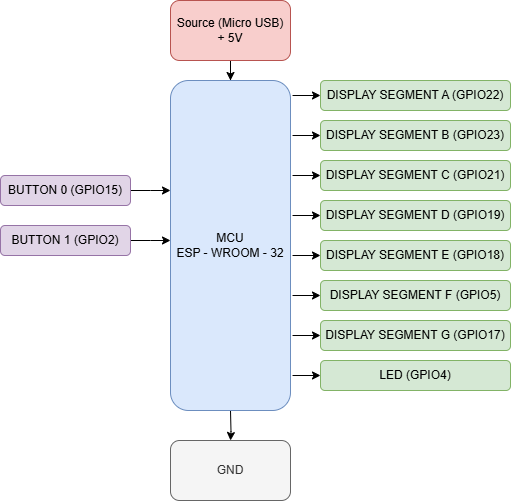

The diagram above was exported from draw.io. Its source (the exported page's mxGraphModel, read from the mxfile embedded in the PNG):
<mxGraphModel dx="1092" dy="723" grid="1" gridSize="10" guides="1" tooltips="1" connect="1" arrows="1" fold="1" page="1" pageScale="1" pageWidth="850" pageHeight="1100" math="0" shadow="0">
  <root>
    <mxCell id="0" />
    <mxCell id="1" parent="0" />
    <mxCell id="1hygRTLOPLMM_vjZmXmQ-3" value="" style="edgeStyle=orthogonalEdgeStyle;rounded=0;orthogonalLoop=1;jettySize=auto;html=1;" parent="1" source="1hygRTLOPLMM_vjZmXmQ-1" target="1hygRTLOPLMM_vjZmXmQ-2" edge="1">
      <mxGeometry relative="1" as="geometry" />
    </mxCell>
    <mxCell id="1hygRTLOPLMM_vjZmXmQ-1" value="Source (Micro USB)&lt;div&gt;+ 5V&lt;/div&gt;" style="rounded=1;whiteSpace=wrap;html=1;fillColor=#f8cecc;strokeColor=#b85450;" parent="1" vertex="1">
      <mxGeometry x="250" y="150" width="120" height="60" as="geometry" />
    </mxCell>
    <mxCell id="1hygRTLOPLMM_vjZmXmQ-26" value="" style="edgeStyle=orthogonalEdgeStyle;rounded=0;orthogonalLoop=1;jettySize=auto;html=1;" parent="1" target="1hygRTLOPLMM_vjZmXmQ-25" edge="1">
      <mxGeometry relative="1" as="geometry">
        <mxPoint x="310" y="560" as="sourcePoint" />
      </mxGeometry>
    </mxCell>
    <mxCell id="1hygRTLOPLMM_vjZmXmQ-2" value="MCU&lt;div&gt;ESP - WROOM - 32&lt;/div&gt;" style="rounded=1;whiteSpace=wrap;html=1;fillColor=#dae8fc;strokeColor=#6c8ebf;" parent="1" vertex="1">
      <mxGeometry x="250" y="230" width="120" height="330" as="geometry" />
    </mxCell>
    <mxCell id="1hygRTLOPLMM_vjZmXmQ-4" value="&lt;div&gt;&lt;span style=&quot;background-color: transparent; color: light-dark(rgb(0, 0, 0), rgb(255, 255, 255));&quot;&gt;DISPLAY SEGMENT A (GPIO22)&lt;/span&gt;&lt;/div&gt;" style="whiteSpace=wrap;html=1;fillColor=#d5e8d4;strokeColor=#82b366;rounded=1;" parent="1" vertex="1">
      <mxGeometry x="400" y="230" width="190" height="30" as="geometry" />
    </mxCell>
    <mxCell id="1hygRTLOPLMM_vjZmXmQ-24" value="" style="endArrow=classic;html=1;rounded=0;exitX=1.017;exitY=0.1;exitDx=0;exitDy=0;exitPerimeter=0;entryX=0;entryY=0.5;entryDx=0;entryDy=0;" parent="1" target="1hygRTLOPLMM_vjZmXmQ-4" edge="1">
      <mxGeometry width="50" height="50" relative="1" as="geometry">
        <mxPoint x="372.03999999999996" y="245" as="sourcePoint" />
        <mxPoint x="730" y="260" as="targetPoint" />
      </mxGeometry>
    </mxCell>
    <mxCell id="1hygRTLOPLMM_vjZmXmQ-25" value="GND" style="whiteSpace=wrap;html=1;fillColor=#f5f5f5;strokeColor=#666666;rounded=1;fontColor=#333333;" parent="1" vertex="1">
      <mxGeometry x="250" y="590" width="120" height="60" as="geometry" />
    </mxCell>
    <mxCell id="AewXuvcrC1YO0_kai_So-2" value="" style="edgeStyle=orthogonalEdgeStyle;rounded=0;orthogonalLoop=1;jettySize=auto;html=1;" parent="1" source="AewXuvcrC1YO0_kai_So-1" edge="1">
      <mxGeometry relative="1" as="geometry">
        <mxPoint x="250" y="340" as="targetPoint" />
      </mxGeometry>
    </mxCell>
    <mxCell id="AewXuvcrC1YO0_kai_So-1" value="BUTTON 0 (GPIO15)" style="rounded=1;whiteSpace=wrap;html=1;fillColor=#e1d5e7;strokeColor=#9673a6;" parent="1" vertex="1">
      <mxGeometry x="80" y="325" width="130" height="30" as="geometry" />
    </mxCell>
    <mxCell id="AewXuvcrC1YO0_kai_So-3" value="" style="edgeStyle=orthogonalEdgeStyle;rounded=0;orthogonalLoop=1;jettySize=auto;html=1;" parent="1" source="AewXuvcrC1YO0_kai_So-4" edge="1">
      <mxGeometry relative="1" as="geometry">
        <mxPoint x="250" y="390" as="targetPoint" />
      </mxGeometry>
    </mxCell>
    <mxCell id="AewXuvcrC1YO0_kai_So-4" value="BUTTON 1 (GPIO2)" style="rounded=1;whiteSpace=wrap;html=1;fillColor=#e1d5e7;strokeColor=#9673a6;" parent="1" vertex="1">
      <mxGeometry x="80" y="375" width="130" height="30" as="geometry" />
    </mxCell>
    <mxCell id="AewXuvcrC1YO0_kai_So-7" value="&lt;div&gt;&lt;span style=&quot;background-color: transparent; color: light-dark(rgb(0, 0, 0), rgb(255, 255, 255));&quot;&gt;DISPLAY SEGMENT B (GPIO23)&lt;/span&gt;&lt;/div&gt;" style="whiteSpace=wrap;html=1;fillColor=#d5e8d4;strokeColor=#82b366;rounded=1;" parent="1" vertex="1">
      <mxGeometry x="400" y="270" width="190" height="30" as="geometry" />
    </mxCell>
    <mxCell id="AewXuvcrC1YO0_kai_So-8" value="" style="endArrow=classic;html=1;rounded=0;exitX=1.017;exitY=0.1;exitDx=0;exitDy=0;exitPerimeter=0;entryX=0;entryY=0.5;entryDx=0;entryDy=0;" parent="1" target="AewXuvcrC1YO0_kai_So-7" edge="1">
      <mxGeometry width="50" height="50" relative="1" as="geometry">
        <mxPoint x="372.03999999999996" y="285" as="sourcePoint" />
        <mxPoint x="730" y="300" as="targetPoint" />
      </mxGeometry>
    </mxCell>
    <mxCell id="AewXuvcrC1YO0_kai_So-9" value="&lt;div&gt;&lt;span style=&quot;background-color: transparent; color: light-dark(rgb(0, 0, 0), rgb(255, 255, 255));&quot;&gt;DISPLAY SEGMENT C (GPIO21)&lt;/span&gt;&lt;/div&gt;" style="whiteSpace=wrap;html=1;fillColor=#d5e8d4;strokeColor=#82b366;rounded=1;" parent="1" vertex="1">
      <mxGeometry x="400" y="310" width="190" height="30" as="geometry" />
    </mxCell>
    <mxCell id="AewXuvcrC1YO0_kai_So-10" value="" style="endArrow=classic;html=1;rounded=0;exitX=1.017;exitY=0.1;exitDx=0;exitDy=0;exitPerimeter=0;entryX=0;entryY=0.5;entryDx=0;entryDy=0;" parent="1" target="AewXuvcrC1YO0_kai_So-9" edge="1">
      <mxGeometry width="50" height="50" relative="1" as="geometry">
        <mxPoint x="372.03999999999996" y="325" as="sourcePoint" />
        <mxPoint x="730" y="340" as="targetPoint" />
      </mxGeometry>
    </mxCell>
    <mxCell id="AewXuvcrC1YO0_kai_So-11" value="&lt;div&gt;&lt;span style=&quot;background-color: transparent; color: light-dark(rgb(0, 0, 0), rgb(255, 255, 255));&quot;&gt;DISPLAY SEGMENT D (GPIO19)&lt;/span&gt;&lt;/div&gt;" style="whiteSpace=wrap;html=1;fillColor=#d5e8d4;strokeColor=#82b366;rounded=1;" parent="1" vertex="1">
      <mxGeometry x="400" y="350" width="190" height="30" as="geometry" />
    </mxCell>
    <mxCell id="AewXuvcrC1YO0_kai_So-12" value="" style="endArrow=classic;html=1;rounded=0;exitX=1.017;exitY=0.1;exitDx=0;exitDy=0;exitPerimeter=0;entryX=0;entryY=0.5;entryDx=0;entryDy=0;" parent="1" target="AewXuvcrC1YO0_kai_So-11" edge="1">
      <mxGeometry width="50" height="50" relative="1" as="geometry">
        <mxPoint x="372.03999999999996" y="365" as="sourcePoint" />
        <mxPoint x="730" y="380" as="targetPoint" />
      </mxGeometry>
    </mxCell>
    <mxCell id="AewXuvcrC1YO0_kai_So-13" value="&lt;div&gt;&lt;span style=&quot;background-color: transparent; color: light-dark(rgb(0, 0, 0), rgb(255, 255, 255));&quot;&gt;DISPLAY SEGMENT E (GPIO18)&lt;/span&gt;&lt;/div&gt;" style="whiteSpace=wrap;html=1;fillColor=#d5e8d4;strokeColor=#82b366;rounded=1;" parent="1" vertex="1">
      <mxGeometry x="400" y="390" width="190" height="30" as="geometry" />
    </mxCell>
    <mxCell id="AewXuvcrC1YO0_kai_So-14" value="" style="endArrow=classic;html=1;rounded=0;exitX=1.017;exitY=0.1;exitDx=0;exitDy=0;exitPerimeter=0;entryX=0;entryY=0.5;entryDx=0;entryDy=0;" parent="1" target="AewXuvcrC1YO0_kai_So-13" edge="1">
      <mxGeometry width="50" height="50" relative="1" as="geometry">
        <mxPoint x="372.03999999999996" y="405" as="sourcePoint" />
        <mxPoint x="730" y="420" as="targetPoint" />
      </mxGeometry>
    </mxCell>
    <mxCell id="AewXuvcrC1YO0_kai_So-15" value="&lt;div&gt;&lt;span style=&quot;background-color: transparent; color: light-dark(rgb(0, 0, 0), rgb(255, 255, 255));&quot;&gt;DISPLAY SEGMENT F (GPIO5)&lt;/span&gt;&lt;/div&gt;" style="whiteSpace=wrap;html=1;fillColor=#d5e8d4;strokeColor=#82b366;rounded=1;" parent="1" vertex="1">
      <mxGeometry x="400" y="430" width="190" height="30" as="geometry" />
    </mxCell>
    <mxCell id="AewXuvcrC1YO0_kai_So-16" value="" style="endArrow=classic;html=1;rounded=0;exitX=1.017;exitY=0.1;exitDx=0;exitDy=0;exitPerimeter=0;entryX=0;entryY=0.5;entryDx=0;entryDy=0;" parent="1" target="AewXuvcrC1YO0_kai_So-15" edge="1">
      <mxGeometry width="50" height="50" relative="1" as="geometry">
        <mxPoint x="372.03999999999996" y="445" as="sourcePoint" />
        <mxPoint x="730" y="460" as="targetPoint" />
      </mxGeometry>
    </mxCell>
    <mxCell id="AewXuvcrC1YO0_kai_So-17" value="&lt;div&gt;&lt;span style=&quot;background-color: transparent; color: light-dark(rgb(0, 0, 0), rgb(255, 255, 255));&quot;&gt;DISPLAY SEGMENT G (GPIO17)&lt;/span&gt;&lt;/div&gt;" style="whiteSpace=wrap;html=1;fillColor=#d5e8d4;strokeColor=#82b366;rounded=1;" parent="1" vertex="1">
      <mxGeometry x="400" y="470" width="190" height="30" as="geometry" />
    </mxCell>
    <mxCell id="AewXuvcrC1YO0_kai_So-18" value="" style="endArrow=classic;html=1;rounded=0;exitX=1.017;exitY=0.1;exitDx=0;exitDy=0;exitPerimeter=0;entryX=0;entryY=0.5;entryDx=0;entryDy=0;" parent="1" target="AewXuvcrC1YO0_kai_So-17" edge="1">
      <mxGeometry width="50" height="50" relative="1" as="geometry">
        <mxPoint x="372.03999999999996" y="485" as="sourcePoint" />
        <mxPoint x="730" y="500" as="targetPoint" />
      </mxGeometry>
    </mxCell>
    <mxCell id="EMC-kbSfoJGs8sAzZKy3-1" value="&lt;div&gt;&lt;span style=&quot;background-color: transparent; color: light-dark(rgb(0, 0, 0), rgb(255, 255, 255));&quot;&gt;LED (GPIO4)&lt;/span&gt;&lt;/div&gt;" style="whiteSpace=wrap;html=1;fillColor=#d5e8d4;strokeColor=#82b366;rounded=1;" vertex="1" parent="1">
      <mxGeometry x="400" y="510" width="190" height="30" as="geometry" />
    </mxCell>
    <mxCell id="EMC-kbSfoJGs8sAzZKy3-2" value="" style="endArrow=classic;html=1;rounded=0;exitX=1.017;exitY=0.1;exitDx=0;exitDy=0;exitPerimeter=0;entryX=0;entryY=0.5;entryDx=0;entryDy=0;" edge="1" parent="1" target="EMC-kbSfoJGs8sAzZKy3-1">
      <mxGeometry width="50" height="50" relative="1" as="geometry">
        <mxPoint x="372.03999999999996" y="525" as="sourcePoint" />
        <mxPoint x="730" y="540" as="targetPoint" />
      </mxGeometry>
    </mxCell>
  </root>
</mxGraphModel>